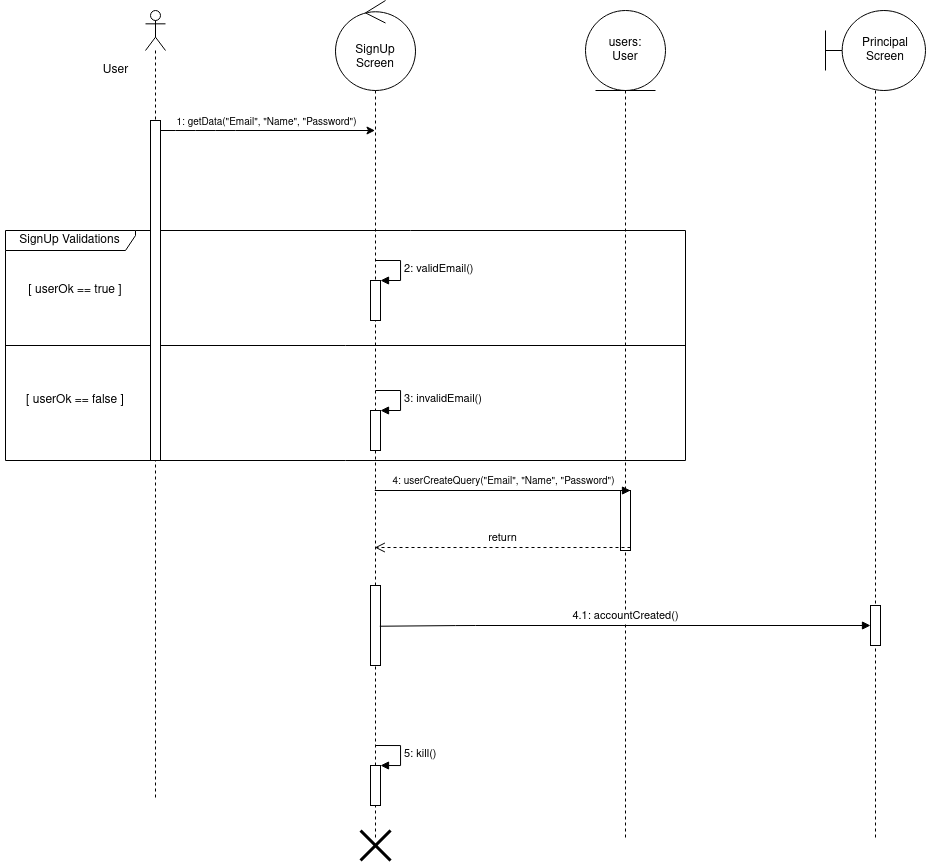

The diagram above was exported from draw.io. Its source (the exported page's mxGraphModel, read from the mxfile embedded in the PNG):
<mxGraphModel dx="1990" dy="618" grid="1" gridSize="10" guides="1" tooltips="1" connect="1" arrows="1" fold="1" page="1" pageScale="1" pageWidth="850" pageHeight="1100" math="0" shadow="0">
  <root>
    <mxCell id="0" />
    <mxCell id="1" parent="0" />
    <mxCell id="EKYK19zrs4YA4Gpi6KCL-54" value="User" style="text;html=1;align=center;verticalAlign=middle;resizable=0;points=[];autosize=1;" vertex="1" parent="1">
      <mxGeometry x="70" y="60" width="40" height="20" as="geometry" />
    </mxCell>
    <mxCell id="EKYK19zrs4YA4Gpi6KCL-85" value="SignUp Screen" style="shape=umlLifeline;participant=umlControl;perimeter=lifelinePerimeter;whiteSpace=wrap;html=1;container=1;collapsible=0;recursiveResize=0;verticalAlign=top;spacingTop=36;outlineConnect=0;size=90;" vertex="1" parent="1">
      <mxGeometry x="310" width="80" height="840" as="geometry" />
    </mxCell>
    <mxCell id="EKYK19zrs4YA4Gpi6KCL-107" value="" style="html=1;points=[];perimeter=orthogonalPerimeter;" vertex="1" parent="EKYK19zrs4YA4Gpi6KCL-85">
      <mxGeometry x="35" y="280" width="10" height="40" as="geometry" />
    </mxCell>
    <mxCell id="EKYK19zrs4YA4Gpi6KCL-108" value="2: validEmail()" style="edgeStyle=orthogonalEdgeStyle;html=1;align=left;spacingLeft=2;endArrow=block;rounded=0;entryX=1;entryY=0;" edge="1" target="EKYK19zrs4YA4Gpi6KCL-107" parent="EKYK19zrs4YA4Gpi6KCL-85">
      <mxGeometry relative="1" as="geometry">
        <mxPoint x="40" y="260" as="sourcePoint" />
        <Array as="points">
          <mxPoint x="65" y="260" />
        </Array>
      </mxGeometry>
    </mxCell>
    <mxCell id="EKYK19zrs4YA4Gpi6KCL-109" value="" style="html=1;points=[];perimeter=orthogonalPerimeter;" vertex="1" parent="EKYK19zrs4YA4Gpi6KCL-85">
      <mxGeometry x="35" y="410" width="10" height="40" as="geometry" />
    </mxCell>
    <mxCell id="EKYK19zrs4YA4Gpi6KCL-110" value="3: invalidEmail()" style="edgeStyle=orthogonalEdgeStyle;html=1;align=left;spacingLeft=2;endArrow=block;rounded=0;entryX=1;entryY=0;" edge="1" target="EKYK19zrs4YA4Gpi6KCL-109" parent="EKYK19zrs4YA4Gpi6KCL-85">
      <mxGeometry relative="1" as="geometry">
        <mxPoint x="40" y="390" as="sourcePoint" />
        <Array as="points">
          <mxPoint x="65" y="390" />
        </Array>
      </mxGeometry>
    </mxCell>
    <mxCell id="EKYK19zrs4YA4Gpi6KCL-112" value="" style="html=1;points=[];perimeter=orthogonalPerimeter;" vertex="1" parent="EKYK19zrs4YA4Gpi6KCL-85">
      <mxGeometry x="35" y="585" width="10" height="80" as="geometry" />
    </mxCell>
    <mxCell id="EKYK19zrs4YA4Gpi6KCL-117" value="" style="html=1;points=[];perimeter=orthogonalPerimeter;" vertex="1" parent="EKYK19zrs4YA4Gpi6KCL-85">
      <mxGeometry x="35" y="765" width="10" height="40" as="geometry" />
    </mxCell>
    <mxCell id="EKYK19zrs4YA4Gpi6KCL-118" value="5: kill()" style="edgeStyle=orthogonalEdgeStyle;html=1;align=left;spacingLeft=2;endArrow=block;rounded=0;entryX=1;entryY=0;" edge="1" target="EKYK19zrs4YA4Gpi6KCL-117" parent="EKYK19zrs4YA4Gpi6KCL-85">
      <mxGeometry relative="1" as="geometry">
        <mxPoint x="40" y="745" as="sourcePoint" />
        <Array as="points">
          <mxPoint x="65" y="745" />
        </Array>
      </mxGeometry>
    </mxCell>
    <mxCell id="EKYK19zrs4YA4Gpi6KCL-119" value="" style="shape=umlDestroy;whiteSpace=wrap;html=1;strokeWidth=3;" vertex="1" parent="EKYK19zrs4YA4Gpi6KCL-85">
      <mxGeometry x="25" y="830" width="30" height="30" as="geometry" />
    </mxCell>
    <mxCell id="EKYK19zrs4YA4Gpi6KCL-86" value="" style="shape=umlLifeline;participant=umlActor;perimeter=lifelinePerimeter;whiteSpace=wrap;html=1;container=1;collapsible=0;recursiveResize=0;verticalAlign=top;spacingTop=36;outlineConnect=0;" vertex="1" parent="1">
      <mxGeometry x="120" y="10" width="20" height="790" as="geometry" />
    </mxCell>
    <mxCell id="EKYK19zrs4YA4Gpi6KCL-88" value="&lt;div&gt;SignUp Validations&lt;/div&gt;" style="shape=umlFrame;whiteSpace=wrap;html=1;width=130;height=20;" vertex="1" parent="1">
      <mxGeometry x="-20" y="230" width="680" height="230" as="geometry" />
    </mxCell>
    <mxCell id="EKYK19zrs4YA4Gpi6KCL-89" value="" style="line;strokeWidth=1;fillColor=none;align=left;verticalAlign=middle;spacingTop=-1;spacingLeft=3;spacingRight=3;rotatable=0;labelPosition=right;points=[];portConstraint=eastwest;" vertex="1" parent="1">
      <mxGeometry x="-20" y="341" width="680" height="8" as="geometry" />
    </mxCell>
    <mxCell id="EKYK19zrs4YA4Gpi6KCL-90" value="[ userOk == true ]" style="text;html=1;strokeColor=none;fillColor=none;align=center;verticalAlign=middle;whiteSpace=wrap;rounded=0;" vertex="1" parent="1">
      <mxGeometry x="-25" y="280" width="150" height="20" as="geometry" />
    </mxCell>
    <mxCell id="EKYK19zrs4YA4Gpi6KCL-91" value="[ userOk == false ]" style="text;html=1;strokeColor=none;fillColor=none;align=center;verticalAlign=middle;whiteSpace=wrap;rounded=0;" vertex="1" parent="1">
      <mxGeometry x="-25" y="390" width="150" height="20" as="geometry" />
    </mxCell>
    <mxCell id="EKYK19zrs4YA4Gpi6KCL-92" value="" style="html=1;points=[];perimeter=orthogonalPerimeter;" vertex="1" parent="1">
      <mxGeometry x="125" y="120" width="10" height="340" as="geometry" />
    </mxCell>
    <mxCell id="EKYK19zrs4YA4Gpi6KCL-93" value="" style="endArrow=classic;html=1;" edge="1" parent="1" source="EKYK19zrs4YA4Gpi6KCL-92" target="EKYK19zrs4YA4Gpi6KCL-85">
      <mxGeometry width="50" height="50" relative="1" as="geometry">
        <mxPoint x="190" y="140" as="sourcePoint" />
        <mxPoint x="240" y="90" as="targetPoint" />
        <Array as="points">
          <mxPoint x="160" y="130" />
          <mxPoint x="200" y="130" />
        </Array>
      </mxGeometry>
    </mxCell>
    <mxCell id="EKYK19zrs4YA4Gpi6KCL-94" value="&lt;font style=&quot;font-size: 10px&quot;&gt;1: getData(&quot;Email&quot;, &quot;Name&quot;, &quot;Password&quot;)&lt;/font&gt;" style="edgeLabel;html=1;align=center;verticalAlign=middle;resizable=0;points=[];" vertex="1" connectable="0" parent="EKYK19zrs4YA4Gpi6KCL-93">
      <mxGeometry x="-0.2891" y="-1" relative="1" as="geometry">
        <mxPoint x="28.53" y="-11" as="offset" />
      </mxGeometry>
    </mxCell>
    <mxCell id="EKYK19zrs4YA4Gpi6KCL-95" value="" style="shape=umlLifeline;participant=umlEntity;perimeter=lifelinePerimeter;whiteSpace=wrap;html=1;container=1;collapsible=0;recursiveResize=0;verticalAlign=top;spacingTop=36;outlineConnect=0;size=80;" vertex="1" parent="1">
      <mxGeometry x="560" y="10" width="80" height="830" as="geometry" />
    </mxCell>
    <mxCell id="EKYK19zrs4YA4Gpi6KCL-98" value="" style="html=1;points=[];perimeter=orthogonalPerimeter;" vertex="1" parent="EKYK19zrs4YA4Gpi6KCL-95">
      <mxGeometry x="35" y="480" width="10" height="60" as="geometry" />
    </mxCell>
    <mxCell id="EKYK19zrs4YA4Gpi6KCL-121" value="users: User" style="text;html=1;strokeColor=none;fillColor=none;align=center;verticalAlign=middle;whiteSpace=wrap;rounded=0;" vertex="1" parent="EKYK19zrs4YA4Gpi6KCL-95">
      <mxGeometry x="20" y="30" width="40" height="20" as="geometry" />
    </mxCell>
    <mxCell id="EKYK19zrs4YA4Gpi6KCL-99" value="&lt;div align=&quot;center&quot;&gt;&lt;font style=&quot;font-size: 10px&quot;&gt;4: userCreateQuery(&quot;Email&quot;, &quot;Name&quot;, &quot;Password&quot;)&lt;/font&gt;&lt;/div&gt;" style="html=1;verticalAlign=bottom;endArrow=block;entryX=1;entryY=0;" edge="1" target="EKYK19zrs4YA4Gpi6KCL-98" parent="1" source="EKYK19zrs4YA4Gpi6KCL-85">
      <mxGeometry relative="1" as="geometry">
        <mxPoint x="345" y="494" as="sourcePoint" />
      </mxGeometry>
    </mxCell>
    <mxCell id="EKYK19zrs4YA4Gpi6KCL-100" value="return" style="html=1;verticalAlign=bottom;endArrow=open;dashed=1;endSize=8;exitX=1;exitY=0.95;" edge="1" source="EKYK19zrs4YA4Gpi6KCL-98" parent="1" target="EKYK19zrs4YA4Gpi6KCL-85">
      <mxGeometry relative="1" as="geometry">
        <mxPoint x="345" y="551" as="targetPoint" />
      </mxGeometry>
    </mxCell>
    <mxCell id="EKYK19zrs4YA4Gpi6KCL-113" value="4.1: accountCreated()" style="html=1;verticalAlign=bottom;endArrow=block;exitX=0.929;exitY=0.509;exitDx=0;exitDy=0;exitPerimeter=0;" edge="1" parent="1" source="EKYK19zrs4YA4Gpi6KCL-112">
      <mxGeometry width="80" relative="1" as="geometry">
        <mxPoint x="370" y="625" as="sourcePoint" />
        <mxPoint x="845" y="625" as="targetPoint" />
        <Array as="points">
          <mxPoint x="440" y="625" />
        </Array>
      </mxGeometry>
    </mxCell>
    <mxCell id="EKYK19zrs4YA4Gpi6KCL-115" value="&lt;div align=&quot;left&quot;&gt;&lt;br&gt;&lt;/div&gt;" style="shape=umlLifeline;participant=umlBoundary;perimeter=lifelinePerimeter;whiteSpace=wrap;html=1;container=1;collapsible=0;recursiveResize=0;verticalAlign=top;spacingTop=36;outlineConnect=0;size=80;align=right;" vertex="1" parent="1">
      <mxGeometry x="800" y="10" width="100" height="830" as="geometry" />
    </mxCell>
    <mxCell id="EKYK19zrs4YA4Gpi6KCL-120" value="&lt;div&gt;Principal&lt;/div&gt;&lt;div&gt;Screen&lt;br&gt;&lt;/div&gt;" style="text;html=1;strokeColor=none;fillColor=none;align=center;verticalAlign=middle;whiteSpace=wrap;rounded=0;" vertex="1" parent="EKYK19zrs4YA4Gpi6KCL-115">
      <mxGeometry x="40" y="30" width="40" height="20" as="geometry" />
    </mxCell>
    <mxCell id="EKYK19zrs4YA4Gpi6KCL-116" value="" style="html=1;points=[];perimeter=orthogonalPerimeter;" vertex="1" parent="1">
      <mxGeometry x="845" y="605" width="10" height="40" as="geometry" />
    </mxCell>
  </root>
</mxGraphModel>